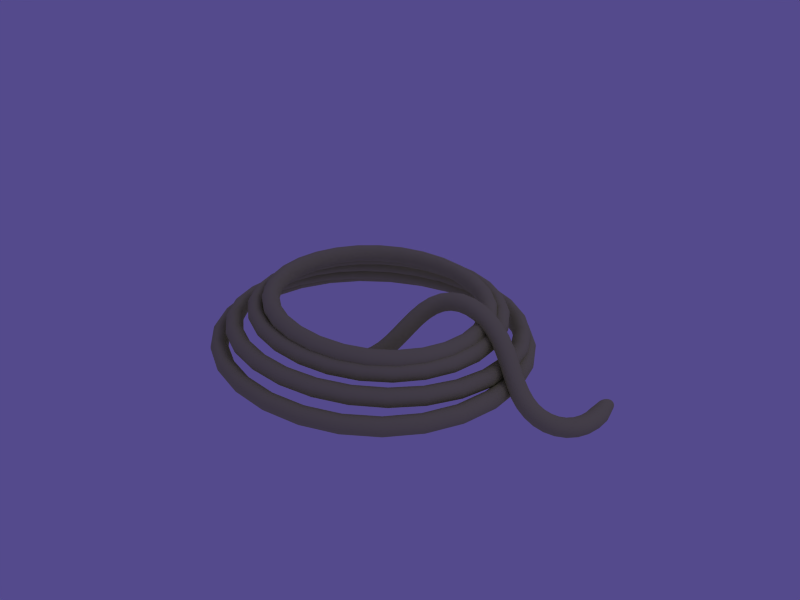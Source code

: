 # Source: rope_02.blend  (saved by Blender 2.37.0; exported with 4.5.12 LTS)
import bpy
from mathutils import Matrix  # noqa: F401  (used for matrix-valued properties, if any)

bpy.ops.wm.read_factory_settings(use_empty=True)
scene = bpy.context.scene
scene.name = 'Scene'

# ---- collections
col_collection_1 = bpy.data.collections.new('Collection 1'); scene.collection.children.link(col_collection_1)
col_collection_2 = bpy.data.collections.new('Collection 2'); scene.collection.children.link(col_collection_2)
col_collection_2.hide_render = True
col_collection_2.hide_viewport = True

# ---- materials (node trees are filled in below, after node groups)
mat_rope = bpy.data.materials.new('Rope')
mat_rope.alpha_threshold = 0.0
mat_rope.preview_render_type = 'FLAT'
mat_rope.diffuse_color = (0.6805, 0.695, 0.4633, 1.0)
mat_rope.roughness = 0.5
mat_rope.line_color = (0.0, 0.0, 0.0, 1.0)

# ---- material node trees

# ---- world
world_world = bpy.data.worlds.new('World'); scene.world = world_world
world_world.color = (0.33, 0.29, 0.55)
world_world.use_sun_shadow = False
world_world.sun_shadow_jitter_overblur = 0.0
world_world.cycles.sampling_method = 'MANUAL'
world_world.cycles.sample_map_resolution = 256

# ---- cameras
cam_camera = bpy.data.cameras.new('Camera')
cam_camera.passepartout_alpha = 0.2
cam_camera.clip_end = 100.0
cam_camera.lens = 35.0
cam_camera.ortho_scale = 7.314
cam_camera.show_passepartout = False
cam_camera.show_safe_areas = True
cam_camera.dof.focus_distance = 0.0
cam_camera.dof.aperture_fstop = 128.0

# ---- lights
light_spot = bpy.data.lights.new('Spot', 'POINT')
light_spot.transmission_factor = 0.0
light_spot.cutoff_distance = 30.0
light_spot.energy = 100.0
light_spot.shadow_buffer_clip_start = 1.001
light_spot.shadow_soft_size = 1.0
light_spot.shadow_maximum_resolution = 0.006
light_spot.use_absolute_resolution = True
light_spot.cycles.use_multiple_importance_sampling = False

# ---- curves / text
cu_curvecircle = bpy.data.curves.new('CurveCircle', 'CURVE')
cu_curvecircle.dimensions = '3D'
_sp = cu_curvecircle.splines.new('BEZIER'); _sp.bezier_points.add(3)
_sp.bezier_points.foreach_set('co', [0.0373, 0.0, 0.0, 0.0, -0.0373, 0.0, -0.0373, 0.0, 0.0, 0.0, 0.0373, 0.0])
_sp.bezier_points.foreach_set('handle_left', [0.0373, 0.0206, 0.0, 0.0206, -0.0373, 0.0, -0.0373, -0.0206, 0.0, -0.0206, 0.0373, 0.0])
_sp.bezier_points.foreach_set('handle_right', [0.0373, -0.0206, 0.0, -0.0206, -0.0373, 0.0, -0.0373, 0.0206, 0.0, 0.0206, 0.0373, 0.0])
for _p, _l, _r in zip(_sp.bezier_points, ['AUTO', 'AUTO', 'AUTO', 'AUTO'], ['AUTO', 'AUTO', 'AUTO', 'AUTO']): _p.handle_left_type = _l; _p.handle_right_type = _r
_sp.radius_interpolation = 'EASE'
_sp.order_u = 2
_sp.order_v = 2
_sp.use_cyclic_u = True
cu_curvecircle.materials.append(mat_rope)
cu_curvecircle.use_path_clamp = True
cu_curvecircle.use_deform_bounds = True
cu_curvecircle.use_radius = False
cu_curvecircle.bevel_resolution = 0
cu_curvecircle.resolution_u = 6
cu_curvecircle.resolution_v = 6
cu_curvecircle.fill_mode = 'HALF'
cu_curvecircle.twist_mode = 'Z_UP'
cu_curve_002 = bpy.data.curves.new('Curve.002', 'CURVE')
cu_curve_002.dimensions = '3D'
_sp = cu_curve_002.splines.new('NURBS'); _sp.points.add(27)
_sp.points.foreach_set('co', [0.4406, 0.6852, -0.2269, 1.0, 0.8082, 0.4036, -0.2036, 1.0, 0.9736, -0.08105, -0.151, 1.0, 0.6395, -0.1467, -0.1454, 1.0, 0.5525, 0.002984, 0.1528, 1.0, 0.07491, 0.03244, 0.1777, 1.0, 0.1522, -0.3233, -0.101, 1.0, -0.09132, -0.4644, -0.08094, 1.0, -0.6406, -0.5777, 0.143, 1.0, -0.5838, 0.3762, 0.03189, 1.0, 0.5316, 0.3271, 0.05327, 1.0, 0.5043, -0.6603, 0.1083, 1.0, -0.7014, -0.6383, 0.1345, 1.0, -0.6422, 0.4197, -0.03054, 1.0, 0.5824, 0.4014, 0.03292, 1.0, 0.5483, -0.7025, 0.06531, 1.0, -0.8081, -0.7131, 0.0942, 1.0, -0.715, 0.5084, -0.1192, 1.0, 0.6879, 0.5099, -0.09213, 1.0, 0.6256, -0.8033, 0.04173, 1.0, -0.8893, -0.8252, 0.01733, 1.0, -0.8172, 0.4681, -0.1732, 1.0, 0.6995, 0.5689, -0.1122, 1.0, 0.7565, -0.8937, -0.03191, 1.0, -0.9736, -0.9372, -0.05516, 1.0, -0.8962, 0.5979, -0.2164, 1.0, 0.7653, 0.6269, -0.2305, 1.0, 0.4712, -0.2556, -0.09872, 1.0])
_sp.radius_interpolation = 'EASE'
_sp.order_u = 5
_sp.order_v = 2
_sp.resolution_u = 32
cu_curve_002.materials.append(mat_rope)
cu_curve_002.use_path_clamp = True
cu_curve_002.use_deform_bounds = True
cu_curve_002.use_radius = False
cu_curve_002.bevel_mode = 'OBJECT'
cu_curve_002.bevel_resolution = 0
cu_curve_002.resolution_u = 6
cu_curve_002.resolution_v = 6
cu_curve_002.eval_time = 0.08284
cu_curve_002.fill_mode = 'HALF'
cu_curve_002.twist_mode = 'Z_UP'
cu_curve_005 = bpy.data.curves.new('Curve.005', 'CURVE')
cu_curve_005.dimensions = '3D'
_sp = cu_curve_005.splines.new('NURBS'); _sp.points.add(21)
_sp.points.foreach_set('co', [-0.2663, 0.1986, 0.3085, 1.0, -0.2594, -0.1254, 0.2649, 1.0, -0.4621, -0.5584, 0.182, 1.0, 0.2782, -0.4411, -0.3895, 1.0, 0.2413, 0.4335, -0.2656, 1.0, -0.4934, 0.3347, 0.3578, 1.0, -0.5015, -0.6114, 0.2207, 1.0, 0.3415, -0.486, -0.3936, 1.0, 0.3055, 0.4787, -0.3003, 1.0, -0.5007, 0.3644, 0.4103, 1.0, -0.5347, -0.7029, 0.2797, 1.0, 0.4506, -0.5394, -0.4163, 1.0, 0.4494, 0.5658, -0.3023, 1.0, -0.5598, 0.4162, 0.4953, 1.0, -0.5753, -0.7787, 0.3832, 1.0, 0.4493, -0.6251, -0.3731, 1.0, 0.5021, 0.5789, -0.3306, 1.0, -0.5847, 0.5092, 0.6023, 1.0, -0.6182, -0.8567, 0.4844, 1.0, 0.5639, -0.6784, -0.4452, 1.0, 0.606, 0.6309, -0.3061, 1.0, -0.09614, 0.3335, 0.1868, 1.0])
_sp.radius_interpolation = 'EASE'
_sp.order_u = 5
_sp.order_v = 2
_sp.resolution_u = 32
_sp.use_cyclic_u = True
cu_curve_005.materials.append(mat_rope)
cu_curve_005.use_path_clamp = True
cu_curve_005.use_deform_bounds = True
cu_curve_005.use_radius = False
cu_curve_005.bevel_mode = 'OBJECT'
cu_curve_005.bevel_resolution = 0
cu_curve_005.resolution_u = 6
cu_curve_005.resolution_v = 6
cu_curve_005.fill_mode = 'HALF'
cu_curve_005.twist_mode = 'Z_UP'

# ---- objects
ob_ropeprof = bpy.data.objects.new('RopeProf', cu_curvecircle)
ob_curve = bpy.data.objects.new('Curve', cu_curve_002)
ob_lamp = bpy.data.objects.new('Lamp', light_spot)
ob_camera = bpy.data.objects.new('Camera', cam_camera)
ob_curve_001 = bpy.data.objects.new('Curve.001', cu_curve_005)

# ---- transforms, parenting, visibility, modifiers, constraints
ob_ropeprof.location = (1.367, -0.9086, 0.7372)
ob_ropeprof.rotation_euler = (1.571, -0.0, -0.0)
ob_ropeprof.lock_rotations_4d = False
ob_ropeprof.empty_display_type = 'ARROWS'
ob_ropeprof.color = (0.0, 0.0, 0.0, 1.0)
ob_ropeprof.lineart.crease_threshold = 0.0
ob_curve.location = (0.09329, -0.3843, 0.5773)
ob_curve.rotation_euler = (0.1062, 0.03766, -1.29e-09)
ob_curve.lock_rotations_4d = False
ob_curve.empty_display_type = 'ARROWS'
ob_curve.color = (0.0, 0.0, 0.0, 1.0)
ob_curve.lineart.crease_threshold = 0.0
ob_lamp.location = (4.076, 1.005, 5.904)
ob_lamp.rotation_euler = (0.6503, 0.05522, 1.866)
ob_lamp.lock_rotations_4d = False
ob_lamp.empty_display_type = 'ARROWS'
ob_lamp.color = (0.0, 0.0, 0.0, 0.0)
ob_lamp.lineart.crease_threshold = 0.0
ob_camera.location = (2.245, -2.481, 2.106)
ob_camera.rotation_euler = (1.109, 0.01082, 0.8149)
ob_camera.lock_rotations_4d = False
ob_camera.empty_display_type = 'ARROWS'
ob_camera.color = (0.0, 0.0, 0.0, 0.0)
ob_camera.display_type = 'WIRE'
ob_camera.lineart.crease_threshold = 0.0
ob_curve_001.location = (-0.04077, -0.5665, 0.5066)
ob_curve_001.rotation_euler = (-3.227, 0.6575, -0.4959)
ob_curve_001.lock_rotations_4d = False
ob_curve_001.empty_display_type = 'ARROWS'
ob_curve_001.color = (0.0, 0.0, 0.0, 1.0)
ob_curve_001.lineart.crease_threshold = 0.0
cu_curve_002.bevel_object = ob_ropeprof
cu_curve_005.bevel_object = ob_ropeprof

# ---- collection membership
col_collection_1.objects.link(ob_ropeprof)
col_collection_1.objects.link(ob_curve)
col_collection_1.objects.link(ob_lamp)
col_collection_1.objects.link(ob_camera)
col_collection_2.objects.link(ob_curve_001)

# ---- scene / render settings (as saved in the file)
scene.camera = ob_camera
scene.frame_start = 1; scene.frame_end = 250; scene.frame_set(1)
scene.render.engine = 'BLENDER_EEVEE_NEXT'
scene.render.image_settings.file_format = 'JPEG'
scene.render.image_settings.color_mode = 'RGB'
scene.render.image_settings.compression = 90
scene.render.resolution_x = 800
scene.render.resolution_y = 600
scene.render.pixel_aspect_x = 100.0
scene.render.pixel_aspect_y = 100.0
scene.render.fps = 25
scene.render.dither_intensity = 0.0
scene.render.use_compositing = False
scene.render.use_sequencer = False
scene.render.bake_bias = 0.0
scene.render.use_stamp_time = False
scene.render.use_stamp_date = False
scene.render.use_stamp_frame = False
scene.render.use_stamp_camera = False
scene.render.use_stamp_scene = False
scene.render.use_stamp_filename = False
scene.render.use_stamp_render_time = False
scene.render.stamp_font_size = 0
scene.cycles.use_denoising = False
scene.cycles.samples = 10
scene.cycles.sampling_pattern = 'TABULATED_SOBOL'
scene.cycles.light_sampling_threshold = 0.0
scene.cycles.use_adaptive_sampling = False
scene.cycles.use_light_tree = False
scene.cycles.blur_glossy = 0.0
scene.cycles.volume_bounces = 1
scene.cycles.pixel_filter_type = 'GAUSSIAN'
scene.cycles.sample_clamp_indirect = 0.0
scene.view_settings.view_transform = 'Raw'
bpy.context.view_layer.update()
